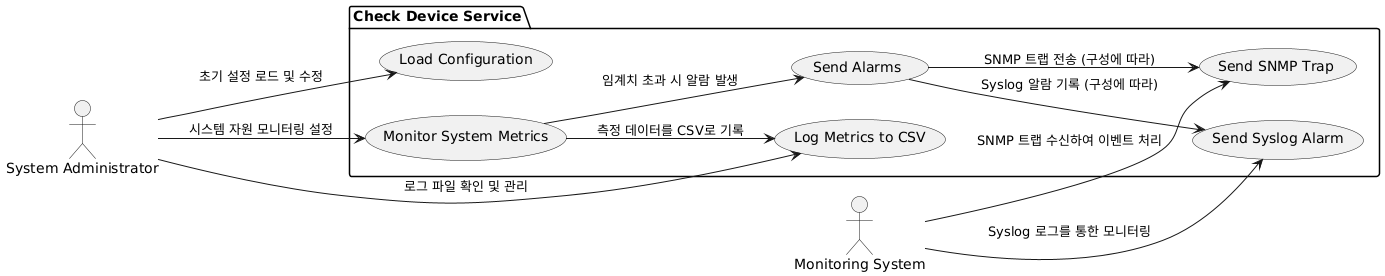

The diagram above was rendered by PlantUML. Its source (embedded in the PNG):
@startuml
left to right direction

actor "System Administrator" as Admin
actor "Monitoring System" as Monitor

package "Check Device Service" {
    (Load Configuration) as UC1
    (Monitor System Metrics) as UC2
    (Log Metrics to CSV) as UC3
    (Send Alarms) as UC4
    (Send SNMP Trap) as UC5
    (Send Syslog Alarm) as UC6
}

Admin --> UC1 : 초기 설정 로드 및 수정
Admin --> UC2 : 시스템 자원 모니터링 설정
Admin --> UC3 : 로그 파일 확인 및 관리
UC2 --> UC3 : 측정 데이터를 CSV로 기록
UC2 --> UC4 : 임계치 초과 시 알람 발생
UC4 --> UC5 : SNMP 트랩 전송 (구성에 따라)
UC4 --> UC6 : Syslog 알람 기록 (구성에 따라)

Monitor --> UC5 : SNMP 트랩 수신하여 이벤트 처리
Monitor --> UC6 : Syslog 로그를 통한 모니터링
@enduml